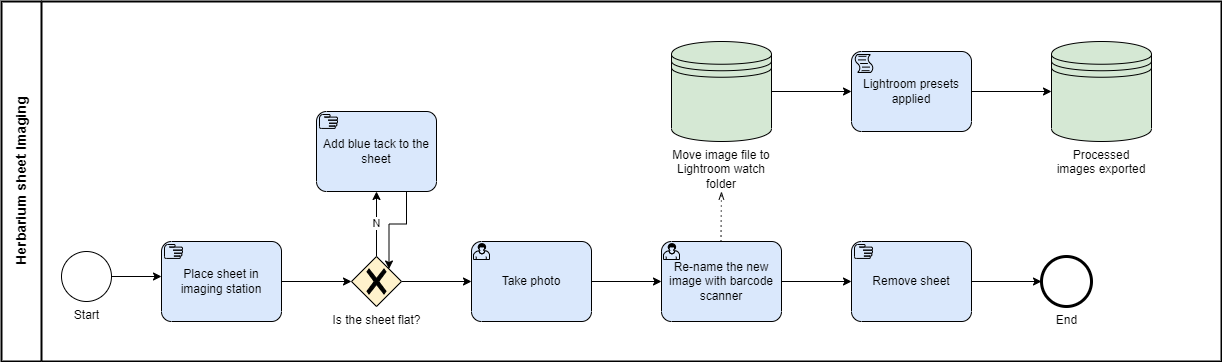

The diagram above was exported from draw.io. Its source (the exported page's mxGraphModel, read from the mxfile embedded in the PNG):
<mxGraphModel dx="2272" dy="825" grid="1" gridSize="10" guides="1" tooltips="1" connect="1" arrows="1" fold="1" page="1" pageScale="1" pageWidth="850" pageHeight="1100" math="0" shadow="0">
  <root>
    <mxCell id="0" />
    <mxCell id="1" parent="0" />
    <mxCell id="GhuLPhLSC6z1tdgVIoe2-27" value="&lt;font style=&quot;font-size: 14px&quot;&gt;&lt;b&gt;Herbarium sheet Imaging&lt;/b&gt;&lt;/font&gt;" style="swimlane;html=1;startSize=40;fontStyle=0;collapsible=0;horizontal=0;swimlaneLine=1;swimlaneFillColor=#ffffff;strokeWidth=2;" vertex="1" parent="1">
      <mxGeometry x="-300" y="110" width="1220" height="360" as="geometry" />
    </mxCell>
    <mxCell id="GhuLPhLSC6z1tdgVIoe2-12" style="edgeStyle=orthogonalEdgeStyle;rounded=0;orthogonalLoop=1;jettySize=auto;html=1;exitX=1;exitY=0.5;exitDx=0;exitDy=0;exitPerimeter=0;" edge="1" parent="1" source="GhuLPhLSC6z1tdgVIoe2-1">
      <mxGeometry relative="1" as="geometry">
        <mxPoint x="-140" y="385" as="targetPoint" />
      </mxGeometry>
    </mxCell>
    <mxCell id="GhuLPhLSC6z1tdgVIoe2-1" value="Start" style="points=[[0.145,0.145,0],[0.5,0,0],[0.855,0.145,0],[1,0.5,0],[0.855,0.855,0],[0.5,1,0],[0.145,0.855,0],[0,0.5,0]];shape=mxgraph.bpmn.event;html=1;verticalLabelPosition=bottom;labelBackgroundColor=#ffffff;verticalAlign=top;align=center;perimeter=ellipsePerimeter;outlineConnect=0;aspect=fixed;outline=standard;symbol=general;" vertex="1" parent="1">
      <mxGeometry x="-240" y="360" width="50" height="50" as="geometry" />
    </mxCell>
    <mxCell id="GhuLPhLSC6z1tdgVIoe2-2" value="End" style="points=[[0.145,0.145,0],[0.5,0,0],[0.855,0.145,0],[1,0.5,0],[0.855,0.855,0],[0.5,1,0],[0.145,0.855,0],[0,0.5,0]];shape=mxgraph.bpmn.event;html=1;verticalLabelPosition=bottom;labelBackgroundColor=#ffffff;verticalAlign=top;align=center;perimeter=ellipsePerimeter;outlineConnect=0;aspect=fixed;outline=end;symbol=terminate2;" vertex="1" parent="1">
      <mxGeometry x="740" y="365" width="50" height="50" as="geometry" />
    </mxCell>
    <mxCell id="GhuLPhLSC6z1tdgVIoe2-13" style="edgeStyle=orthogonalEdgeStyle;rounded=0;orthogonalLoop=1;jettySize=auto;html=1;entryX=0;entryY=0.5;entryDx=0;entryDy=0;entryPerimeter=0;" edge="1" parent="1" source="GhuLPhLSC6z1tdgVIoe2-3" target="GhuLPhLSC6z1tdgVIoe2-6">
      <mxGeometry relative="1" as="geometry">
        <mxPoint x="40" y="390" as="targetPoint" />
      </mxGeometry>
    </mxCell>
    <mxCell id="GhuLPhLSC6z1tdgVIoe2-3" value="Place sheet in imaging station" style="points=[[0.25,0,0],[0.5,0,0],[0.75,0,0],[1,0.25,0],[1,0.5,0],[1,0.75,0],[0.75,1,0],[0.5,1,0],[0.25,1,0],[0,0.75,0],[0,0.5,0],[0,0.25,0]];shape=mxgraph.bpmn.task;whiteSpace=wrap;rectStyle=rounded;size=10;taskMarker=manual;fillColor=#dae8fc;strokeColor=#000000;" vertex="1" parent="1">
      <mxGeometry x="-140" y="350" width="120" height="80" as="geometry" />
    </mxCell>
    <mxCell id="GhuLPhLSC6z1tdgVIoe2-21" style="edgeStyle=orthogonalEdgeStyle;rounded=0;orthogonalLoop=1;jettySize=auto;html=1;entryX=0;entryY=0.5;entryDx=0;entryDy=0;entryPerimeter=0;" edge="1" parent="1" source="GhuLPhLSC6z1tdgVIoe2-4" target="GhuLPhLSC6z1tdgVIoe2-9">
      <mxGeometry relative="1" as="geometry" />
    </mxCell>
    <mxCell id="GhuLPhLSC6z1tdgVIoe2-4" value="Take photo" style="points=[[0.25,0,0],[0.5,0,0],[0.75,0,0],[1,0.25,0],[1,0.5,0],[1,0.75,0],[0.75,1,0],[0.5,1,0],[0.25,1,0],[0,0.75,0],[0,0.5,0],[0,0.25,0]];shape=mxgraph.bpmn.task;whiteSpace=wrap;rectStyle=rounded;size=10;taskMarker=user;strokeColor=#000000;fillColor=#dae8fc;" vertex="1" parent="1">
      <mxGeometry x="170" y="350" width="120" height="80" as="geometry" />
    </mxCell>
    <mxCell id="GhuLPhLSC6z1tdgVIoe2-24" style="edgeStyle=orthogonalEdgeStyle;rounded=0;orthogonalLoop=1;jettySize=auto;html=1;strokeColor=#000000;" edge="1" parent="1" source="GhuLPhLSC6z1tdgVIoe2-5" target="GhuLPhLSC6z1tdgVIoe2-10">
      <mxGeometry relative="1" as="geometry" />
    </mxCell>
    <mxCell id="GhuLPhLSC6z1tdgVIoe2-5" value="Move image file to Lightroom watch folder" style="shape=datastore;whiteSpace=wrap;html=1;labelPosition=center;verticalLabelPosition=bottom;align=center;verticalAlign=top;strokeColor=#000000;fillColor=#d5e8d4;" vertex="1" parent="1">
      <mxGeometry x="370" y="150" width="100" height="100" as="geometry" />
    </mxCell>
    <mxCell id="GhuLPhLSC6z1tdgVIoe2-14" value="N" style="edgeStyle=orthogonalEdgeStyle;rounded=0;orthogonalLoop=1;jettySize=auto;html=1;exitX=0.5;exitY=0;exitDx=0;exitDy=0;exitPerimeter=0;" edge="1" parent="1" source="GhuLPhLSC6z1tdgVIoe2-6">
      <mxGeometry relative="1" as="geometry">
        <mxPoint x="75" y="300" as="targetPoint" />
      </mxGeometry>
    </mxCell>
    <mxCell id="GhuLPhLSC6z1tdgVIoe2-20" style="edgeStyle=orthogonalEdgeStyle;rounded=0;orthogonalLoop=1;jettySize=auto;html=1;" edge="1" parent="1" source="GhuLPhLSC6z1tdgVIoe2-6" target="GhuLPhLSC6z1tdgVIoe2-4">
      <mxGeometry relative="1" as="geometry" />
    </mxCell>
    <mxCell id="GhuLPhLSC6z1tdgVIoe2-6" value="Is the sheet flat?" style="points=[[0.25,0.25,0],[0.5,0,0],[0.75,0.25,0],[1,0.5,0],[0.75,0.75,0],[0.5,1,0],[0.25,0.75,0],[0,0.5,0]];shape=mxgraph.bpmn.gateway2;html=1;verticalLabelPosition=bottom;labelBackgroundColor=#ffffff;verticalAlign=top;align=center;perimeter=rhombusPerimeter;outlineConnect=0;outline=none;symbol=none;gwType=exclusive;strokeColor=#000000;fillColor=#fff2cc;" vertex="1" parent="1">
      <mxGeometry x="50" y="365" width="50" height="50" as="geometry" />
    </mxCell>
    <mxCell id="GhuLPhLSC6z1tdgVIoe2-18" style="edgeStyle=orthogonalEdgeStyle;rounded=0;orthogonalLoop=1;jettySize=auto;html=1;exitX=0.75;exitY=1;exitDx=0;exitDy=0;exitPerimeter=0;entryX=0.75;entryY=0.25;entryDx=0;entryDy=0;entryPerimeter=0;" edge="1" parent="1" source="GhuLPhLSC6z1tdgVIoe2-7" target="GhuLPhLSC6z1tdgVIoe2-6">
      <mxGeometry relative="1" as="geometry" />
    </mxCell>
    <mxCell id="GhuLPhLSC6z1tdgVIoe2-7" value="Add blue tack to the sheet" style="points=[[0.25,0,0],[0.5,0,0],[0.75,0,0],[1,0.25,0],[1,0.5,0],[1,0.75,0],[0.75,1,0],[0.5,1,0],[0.25,1,0],[0,0.75,0],[0,0.5,0],[0,0.25,0]];shape=mxgraph.bpmn.task;whiteSpace=wrap;rectStyle=rounded;size=10;taskMarker=manual;fillColor=#dae8fc;strokeColor=#000000;" vertex="1" parent="1">
      <mxGeometry x="15" y="220" width="120" height="80" as="geometry" />
    </mxCell>
    <mxCell id="GhuLPhLSC6z1tdgVIoe2-22" style="edgeStyle=orthogonalEdgeStyle;rounded=0;orthogonalLoop=1;jettySize=auto;html=1;entryX=0;entryY=0.5;entryDx=0;entryDy=0;entryPerimeter=0;" edge="1" parent="1" source="GhuLPhLSC6z1tdgVIoe2-9" target="GhuLPhLSC6z1tdgVIoe2-11">
      <mxGeometry relative="1" as="geometry" />
    </mxCell>
    <mxCell id="GhuLPhLSC6z1tdgVIoe2-9" value="Re-name the new image with barcode scanner" style="points=[[0.25,0,0],[0.5,0,0],[0.75,0,0],[1,0.25,0],[1,0.5,0],[1,0.75,0],[0.75,1,0],[0.5,1,0],[0.25,1,0],[0,0.75,0],[0,0.5,0],[0,0.25,0]];shape=mxgraph.bpmn.task;whiteSpace=wrap;rectStyle=rounded;size=10;taskMarker=user;strokeColor=#000000;fillColor=#dae8fc;" vertex="1" parent="1">
      <mxGeometry x="360" y="350" width="120" height="80" as="geometry" />
    </mxCell>
    <mxCell id="GhuLPhLSC6z1tdgVIoe2-26" style="edgeStyle=orthogonalEdgeStyle;rounded=0;orthogonalLoop=1;jettySize=auto;html=1;entryX=0;entryY=0.5;entryDx=0;entryDy=0;strokeColor=#000000;" edge="1" parent="1" source="GhuLPhLSC6z1tdgVIoe2-10" target="GhuLPhLSC6z1tdgVIoe2-25">
      <mxGeometry relative="1" as="geometry" />
    </mxCell>
    <mxCell id="GhuLPhLSC6z1tdgVIoe2-10" value="Lightroom presets applied" style="points=[[0.25,0,0],[0.5,0,0],[0.75,0,0],[1,0.25,0],[1,0.5,0],[1,0.75,0],[0.75,1,0],[0.5,1,0],[0.25,1,0],[0,0.75,0],[0,0.5,0],[0,0.25,0]];shape=mxgraph.bpmn.task;whiteSpace=wrap;rectStyle=rounded;size=10;taskMarker=script;strokeColor=#000000;fillColor=#dae8fc;" vertex="1" parent="1">
      <mxGeometry x="550" y="160" width="120" height="80" as="geometry" />
    </mxCell>
    <mxCell id="GhuLPhLSC6z1tdgVIoe2-15" style="edgeStyle=orthogonalEdgeStyle;rounded=0;orthogonalLoop=1;jettySize=auto;html=1;entryX=0;entryY=0.5;entryDx=0;entryDy=0;entryPerimeter=0;" edge="1" parent="1" source="GhuLPhLSC6z1tdgVIoe2-11" target="GhuLPhLSC6z1tdgVIoe2-2">
      <mxGeometry relative="1" as="geometry">
        <mxPoint x="750" y="420" as="targetPoint" />
      </mxGeometry>
    </mxCell>
    <mxCell id="GhuLPhLSC6z1tdgVIoe2-11" value="Remove sheet" style="points=[[0.25,0,0],[0.5,0,0],[0.75,0,0],[1,0.25,0],[1,0.5,0],[1,0.75,0],[0.75,1,0],[0.5,1,0],[0.25,1,0],[0,0.75,0],[0,0.5,0],[0,0.25,0]];shape=mxgraph.bpmn.task;whiteSpace=wrap;rectStyle=rounded;size=10;taskMarker=manual;fillColor=#dae8fc;strokeColor=#000000;" vertex="1" parent="1">
      <mxGeometry x="550" y="350" width="120" height="80" as="geometry" />
    </mxCell>
    <mxCell id="GhuLPhLSC6z1tdgVIoe2-23" value="" style="edgeStyle=elbowEdgeStyle;fontSize=12;html=1;endFill=0;startFill=0;endSize=6;startSize=6;dashed=1;dashPattern=1 4;endArrow=openThin;startArrow=none;rounded=0;strokeColor=#000000;" edge="1" parent="1">
      <mxGeometry width="160" relative="1" as="geometry">
        <mxPoint x="419.5" y="350" as="sourcePoint" />
        <mxPoint x="420" y="300" as="targetPoint" />
      </mxGeometry>
    </mxCell>
    <mxCell id="GhuLPhLSC6z1tdgVIoe2-25" value="Processed images exported" style="shape=datastore;whiteSpace=wrap;html=1;labelPosition=center;verticalLabelPosition=bottom;align=center;verticalAlign=top;strokeColor=#000000;fillColor=#d5e8d4;" vertex="1" parent="1">
      <mxGeometry x="750" y="150" width="100" height="100" as="geometry" />
    </mxCell>
  </root>
</mxGraphModel>